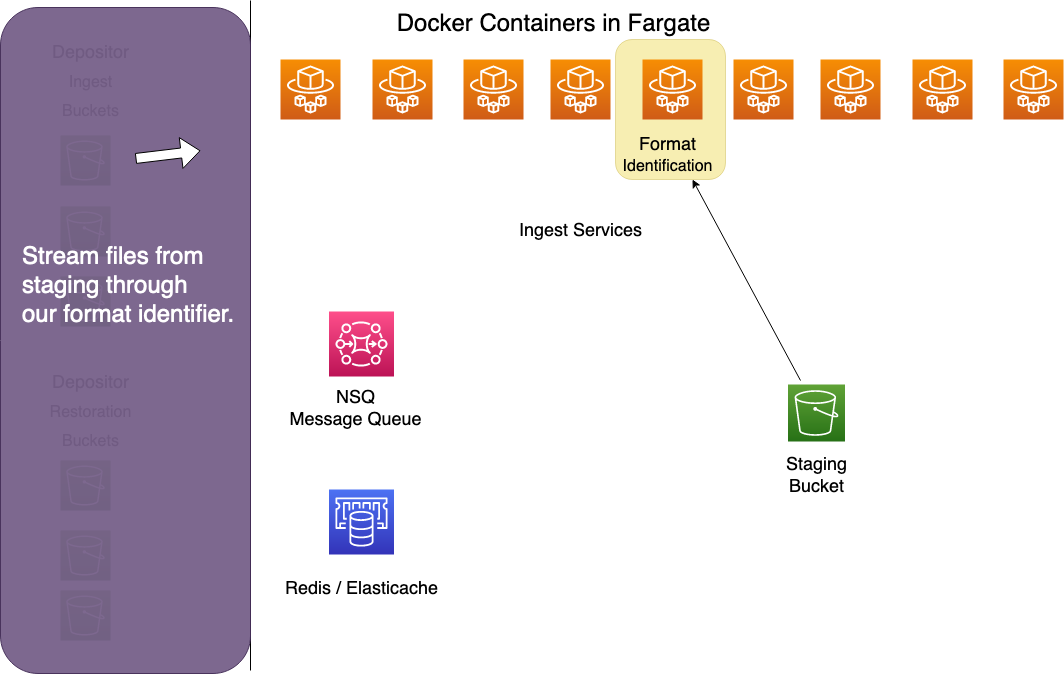

The diagram above was exported from draw.io. Its source (the exported page's mxGraphModel, read from the mxfile embedded in the PNG):
<mxGraphModel dx="929" dy="584" grid="1" gridSize="10" guides="1" tooltips="1" connect="1" arrows="1" fold="1" page="1" pageScale="1" pageWidth="1169" pageHeight="827" math="0" shadow="0">
  <root>
    <mxCell id="0" />
    <mxCell id="1" parent="0" />
    <mxCell id="1xx9XC-xGWI2QZVlYc1V-1" value="" style="sketch=0;points=[[0,0,0],[0.25,0,0],[0.5,0,0],[0.75,0,0],[1,0,0],[0,1,0],[0.25,1,0],[0.5,1,0],[0.75,1,0],[1,1,0],[0,0.25,0],[0,0.5,0],[0,0.75,0],[1,0.25,0],[1,0.5,0],[1,0.75,0]];outlineConnect=0;fontColor=#232F3E;gradientColor=#F78E04;gradientDirection=north;fillColor=#D05C17;strokeColor=#ffffff;dashed=0;verticalLabelPosition=bottom;verticalAlign=top;align=center;html=1;fontSize=12;fontStyle=0;aspect=fixed;shape=mxgraph.aws4.resourceIcon;resIcon=mxgraph.aws4.fargate;" parent="1" vertex="1">
      <mxGeometry x="290" y="129" width="60" height="60" as="geometry" />
    </mxCell>
    <mxCell id="1xx9XC-xGWI2QZVlYc1V-2" value="" style="sketch=0;points=[[0,0,0],[0.25,0,0],[0.5,0,0],[0.75,0,0],[1,0,0],[0,1,0],[0.25,1,0],[0.5,1,0],[0.75,1,0],[1,1,0],[0,0.25,0],[0,0.5,0],[0,0.75,0],[1,0.25,0],[1,0.5,0],[1,0.75,0]];outlineConnect=0;fontColor=#232F3E;gradientColor=#F78E04;gradientDirection=north;fillColor=#D05C17;strokeColor=#ffffff;dashed=0;verticalLabelPosition=bottom;verticalAlign=top;align=center;html=1;fontSize=12;fontStyle=0;aspect=fixed;shape=mxgraph.aws4.resourceIcon;resIcon=mxgraph.aws4.fargate;" parent="1" vertex="1">
      <mxGeometry x="382" y="129" width="60" height="60" as="geometry" />
    </mxCell>
    <mxCell id="1xx9XC-xGWI2QZVlYc1V-3" value="" style="sketch=0;points=[[0,0,0],[0.25,0,0],[0.5,0,0],[0.75,0,0],[1,0,0],[0,1,0],[0.25,1,0],[0.5,1,0],[0.75,1,0],[1,1,0],[0,0.25,0],[0,0.5,0],[0,0.75,0],[1,0.25,0],[1,0.5,0],[1,0.75,0]];outlineConnect=0;fontColor=#232F3E;gradientColor=#F78E04;gradientDirection=north;fillColor=#D05C17;strokeColor=#ffffff;dashed=0;verticalLabelPosition=bottom;verticalAlign=top;align=center;html=1;fontSize=12;fontStyle=0;aspect=fixed;shape=mxgraph.aws4.resourceIcon;resIcon=mxgraph.aws4.fargate;" parent="1" vertex="1">
      <mxGeometry x="473" y="129" width="60" height="60" as="geometry" />
    </mxCell>
    <mxCell id="1xx9XC-xGWI2QZVlYc1V-7" value="&lt;font style=&quot;font-size: 18px&quot;&gt;Ingest Services&lt;/font&gt;" style="text;html=1;resizable=0;autosize=1;align=center;verticalAlign=middle;points=[];fillColor=none;strokeColor=none;rounded=0;" parent="1" vertex="1">
      <mxGeometry x="520" y="291" width="140" height="20" as="geometry" />
    </mxCell>
    <mxCell id="1xx9XC-xGWI2QZVlYc1V-31" value="" style="endArrow=none;html=1;rounded=0;fontSize=18;" parent="1" edge="1">
      <mxGeometry width="50" height="50" relative="1" as="geometry">
        <mxPoint x="260" y="740" as="sourcePoint" />
        <mxPoint x="260" y="70" as="targetPoint" />
      </mxGeometry>
    </mxCell>
    <mxCell id="1xx9XC-xGWI2QZVlYc1V-36" value="&lt;font style=&quot;font-size: 24px&quot;&gt;Docker Containers in Fargate&lt;/font&gt;" style="text;html=1;resizable=0;autosize=1;align=center;verticalAlign=middle;points=[];fillColor=none;strokeColor=none;rounded=0;fontSize=18;" parent="1" vertex="1">
      <mxGeometry x="398" y="79" width="330" height="30" as="geometry" />
    </mxCell>
    <mxCell id="1xx9XC-xGWI2QZVlYc1V-37" value="" style="sketch=0;points=[[0,0,0],[0.25,0,0],[0.5,0,0],[0.75,0,0],[1,0,0],[0,1,0],[0.25,1,0],[0.5,1,0],[0.75,1,0],[1,1,0],[0,0.25,0],[0,0.5,0],[0,0.75,0],[1,0.25,0],[1,0.5,0],[1,0.75,0]];outlineConnect=0;fontColor=#232F3E;gradientColor=#60A337;gradientDirection=north;fillColor=#277116;strokeColor=#ffffff;dashed=0;verticalLabelPosition=bottom;verticalAlign=top;align=center;html=1;fontSize=12;fontStyle=0;aspect=fixed;shape=mxgraph.aws4.resourceIcon;resIcon=mxgraph.aws4.s3;" parent="1" vertex="1">
      <mxGeometry x="70" y="205" width="50" height="50" as="geometry" />
    </mxCell>
    <mxCell id="1xx9XC-xGWI2QZVlYc1V-38" value="" style="sketch=0;points=[[0,0,0],[0.25,0,0],[0.5,0,0],[0.75,0,0],[1,0,0],[0,1,0],[0.25,1,0],[0.5,1,0],[0.75,1,0],[1,1,0],[0,0.25,0],[0,0.5,0],[0,0.75,0],[1,0.25,0],[1,0.5,0],[1,0.75,0]];outlineConnect=0;fontColor=#232F3E;gradientColor=#60A337;gradientDirection=north;fillColor=#277116;strokeColor=#ffffff;dashed=0;verticalLabelPosition=bottom;verticalAlign=top;align=center;html=1;fontSize=12;fontStyle=0;aspect=fixed;shape=mxgraph.aws4.resourceIcon;resIcon=mxgraph.aws4.s3;" parent="1" vertex="1">
      <mxGeometry x="70" y="276" width="50" height="50" as="geometry" />
    </mxCell>
    <mxCell id="1xx9XC-xGWI2QZVlYc1V-39" value="" style="sketch=0;points=[[0,0,0],[0.25,0,0],[0.5,0,0],[0.75,0,0],[1,0,0],[0,1,0],[0.25,1,0],[0.5,1,0],[0.75,1,0],[1,1,0],[0,0.25,0],[0,0.5,0],[0,0.75,0],[1,0.25,0],[1,0.5,0],[1,0.75,0]];outlineConnect=0;fontColor=#232F3E;gradientColor=#60A337;gradientDirection=north;fillColor=#277116;strokeColor=#ffffff;dashed=0;verticalLabelPosition=bottom;verticalAlign=top;align=center;html=1;fontSize=12;fontStyle=0;aspect=fixed;shape=mxgraph.aws4.resourceIcon;resIcon=mxgraph.aws4.s3;" parent="1" vertex="1">
      <mxGeometry x="70" y="346" width="50" height="50" as="geometry" />
    </mxCell>
    <mxCell id="1xx9XC-xGWI2QZVlYc1V-41" value="" style="sketch=0;points=[[0,0,0],[0.25,0,0],[0.5,0,0],[0.75,0,0],[1,0,0],[0,1,0],[0.25,1,0],[0.5,1,0],[0.75,1,0],[1,1,0],[0,0.25,0],[0,0.5,0],[0,0.75,0],[1,0.25,0],[1,0.5,0],[1,0.75,0]];outlineConnect=0;fontColor=#232F3E;gradientColor=#60A337;gradientDirection=north;fillColor=#277116;strokeColor=#ffffff;dashed=0;verticalLabelPosition=bottom;verticalAlign=top;align=center;html=1;fontSize=12;fontStyle=0;aspect=fixed;shape=mxgraph.aws4.resourceIcon;resIcon=mxgraph.aws4.s3;" parent="1" vertex="1">
      <mxGeometry x="70" y="530" width="50" height="50" as="geometry" />
    </mxCell>
    <mxCell id="1xx9XC-xGWI2QZVlYc1V-42" value="" style="sketch=0;points=[[0,0,0],[0.25,0,0],[0.5,0,0],[0.75,0,0],[1,0,0],[0,1,0],[0.25,1,0],[0.5,1,0],[0.75,1,0],[1,1,0],[0,0.25,0],[0,0.5,0],[0,0.75,0],[1,0.25,0],[1,0.5,0],[1,0.75,0]];outlineConnect=0;fontColor=#232F3E;gradientColor=#60A337;gradientDirection=north;fillColor=#277116;strokeColor=#ffffff;dashed=0;verticalLabelPosition=bottom;verticalAlign=top;align=center;html=1;fontSize=12;fontStyle=0;aspect=fixed;shape=mxgraph.aws4.resourceIcon;resIcon=mxgraph.aws4.s3;" parent="1" vertex="1">
      <mxGeometry x="70" y="600" width="50" height="50" as="geometry" />
    </mxCell>
    <mxCell id="1xx9XC-xGWI2QZVlYc1V-43" value="" style="sketch=0;points=[[0,0,0],[0.25,0,0],[0.5,0,0],[0.75,0,0],[1,0,0],[0,1,0],[0.25,1,0],[0.5,1,0],[0.75,1,0],[1,1,0],[0,0.25,0],[0,0.5,0],[0,0.75,0],[1,0.25,0],[1,0.5,0],[1,0.75,0]];outlineConnect=0;fontColor=#232F3E;gradientColor=#60A337;gradientDirection=north;fillColor=#277116;strokeColor=#ffffff;dashed=0;verticalLabelPosition=bottom;verticalAlign=top;align=center;html=1;fontSize=12;fontStyle=0;aspect=fixed;shape=mxgraph.aws4.resourceIcon;resIcon=mxgraph.aws4.s3;" parent="1" vertex="1">
      <mxGeometry x="70" y="660" width="50" height="50" as="geometry" />
    </mxCell>
    <mxCell id="1xx9XC-xGWI2QZVlYc1V-44" value="&lt;div&gt;&lt;font style=&quot;font-size: 18px&quot;&gt;Depositor&lt;/font&gt;&lt;/div&gt;&lt;div&gt;&lt;font size=&quot;3&quot;&gt;Ingest&lt;/font&gt;&lt;/div&gt;&lt;div&gt;&lt;font size=&quot;3&quot;&gt;Buckets&lt;br&gt;&lt;/font&gt;&lt;/div&gt;" style="text;html=1;resizable=0;autosize=1;align=center;verticalAlign=middle;points=[];fillColor=none;strokeColor=none;rounded=0;fontSize=24;" parent="1" vertex="1">
      <mxGeometry x="55" y="100" width="90" height="100" as="geometry" />
    </mxCell>
    <mxCell id="1xx9XC-xGWI2QZVlYc1V-45" value="&lt;div&gt;&lt;font style=&quot;font-size: 18px&quot;&gt;Depositor&lt;/font&gt;&lt;/div&gt;&lt;div&gt;&lt;font size=&quot;3&quot;&gt;Restoration&lt;/font&gt;&lt;/div&gt;&lt;div&gt;&lt;font size=&quot;3&quot;&gt;Buckets&lt;/font&gt;&lt;br&gt;&lt;/div&gt;" style="text;html=1;resizable=0;autosize=1;align=center;verticalAlign=middle;points=[];fillColor=none;strokeColor=none;rounded=0;fontSize=24;" parent="1" vertex="1">
      <mxGeometry x="50" y="430" width="100" height="100" as="geometry" />
    </mxCell>
    <mxCell id="1xx9XC-xGWI2QZVlYc1V-55" value="" style="sketch=0;points=[[0,0,0],[0.25,0,0],[0.5,0,0],[0.75,0,0],[1,0,0],[0,1,0],[0.25,1,0],[0.5,1,0],[0.75,1,0],[1,1,0],[0,0.25,0],[0,0.5,0],[0,0.75,0],[1,0.25,0],[1,0.5,0],[1,0.75,0]];outlineConnect=0;fontColor=#232F3E;gradientColor=#4D72F3;gradientDirection=north;fillColor=#3334B9;strokeColor=#ffffff;dashed=0;verticalLabelPosition=bottom;verticalAlign=top;align=center;html=1;fontSize=12;fontStyle=0;aspect=fixed;shape=mxgraph.aws4.resourceIcon;resIcon=mxgraph.aws4.elasticache;" parent="1" vertex="1">
      <mxGeometry x="338.5" y="559" width="65" height="65" as="geometry" />
    </mxCell>
    <mxCell id="1xx9XC-xGWI2QZVlYc1V-56" value="&lt;div&gt;Redis / Elasticache&lt;/div&gt;" style="text;html=1;resizable=0;autosize=1;align=center;verticalAlign=middle;points=[];fillColor=none;strokeColor=none;rounded=0;fontSize=18;" parent="1" vertex="1">
      <mxGeometry x="286" y="644" width="170" height="30" as="geometry" />
    </mxCell>
    <mxCell id="1xx9XC-xGWI2QZVlYc1V-59" value="" style="sketch=0;points=[[0,0,0],[0.25,0,0],[0.5,0,0],[0.75,0,0],[1,0,0],[0,1,0],[0.25,1,0],[0.5,1,0],[0.75,1,0],[1,1,0],[0,0.25,0],[0,0.5,0],[0,0.75,0],[1,0.25,0],[1,0.5,0],[1,0.75,0]];outlineConnect=0;fontColor=#232F3E;gradientColor=#FF4F8B;gradientDirection=north;fillColor=#BC1356;strokeColor=#ffffff;dashed=0;verticalLabelPosition=bottom;verticalAlign=top;align=center;html=1;fontSize=12;fontStyle=0;aspect=fixed;shape=mxgraph.aws4.resourceIcon;resIcon=mxgraph.aws4.mq;" parent="1" vertex="1">
      <mxGeometry x="338.5" y="381" width="65" height="65" as="geometry" />
    </mxCell>
    <mxCell id="1xx9XC-xGWI2QZVlYc1V-60" value="&lt;div&gt;NSQ &lt;br&gt;&lt;/div&gt;&lt;div&gt;Message Queue&lt;/div&gt;" style="text;html=1;resizable=0;autosize=1;align=center;verticalAlign=middle;points=[];fillColor=none;strokeColor=none;rounded=0;fontSize=18;" parent="1" vertex="1">
      <mxGeometry x="290" y="454" width="150" height="50" as="geometry" />
    </mxCell>
    <mxCell id="XqkVWUN9ewnj_xi6XPv4-1" value="" style="rounded=1;whiteSpace=wrap;html=1;opacity=95;fillColor=#76608a;fontColor=#ffffff;strokeColor=#432D57;" parent="1" vertex="1">
      <mxGeometry x="10" y="77" width="250" height="666" as="geometry" />
    </mxCell>
    <mxCell id="XqkVWUN9ewnj_xi6XPv4-2" value="" style="rounded=1;whiteSpace=wrap;html=1;fillColor=#e3c800;strokeColor=#B09500;opacity=30;fontColor=#000000;" parent="1" vertex="1">
      <mxGeometry x="625" y="109" width="110" height="140" as="geometry" />
    </mxCell>
    <mxCell id="XqkVWUN9ewnj_xi6XPv4-4" value="" style="shape=flexArrow;endArrow=classic;html=1;rounded=0;fontSize=36;fontColor=#FFFFFF;entryX=0.8;entryY=0.215;entryDx=0;entryDy=0;entryPerimeter=0;fillColor=default;" parent="1" target="XqkVWUN9ewnj_xi6XPv4-1" edge="1">
      <mxGeometry width="50" height="50" relative="1" as="geometry">
        <mxPoint x="145" y="228" as="sourcePoint" />
        <mxPoint x="195" y="178" as="targetPoint" />
      </mxGeometry>
    </mxCell>
    <mxCell id="XqkVWUN9ewnj_xi6XPv4-5" value="" style="sketch=0;points=[[0,0,0],[0.25,0,0],[0.5,0,0],[0.75,0,0],[1,0,0],[0,1,0],[0.25,1,0],[0.5,1,0],[0.75,1,0],[1,1,0],[0,0.25,0],[0,0.5,0],[0,0.75,0],[1,0.25,0],[1,0.5,0],[1,0.75,0]];outlineConnect=0;fontColor=#232F3E;gradientColor=#F78E04;gradientDirection=north;fillColor=#D05C17;strokeColor=#ffffff;dashed=0;verticalLabelPosition=bottom;verticalAlign=top;align=center;html=1;fontSize=12;fontStyle=0;aspect=fixed;shape=mxgraph.aws4.resourceIcon;resIcon=mxgraph.aws4.fargate;" parent="1" vertex="1">
      <mxGeometry x="560" y="129" width="60" height="60" as="geometry" />
    </mxCell>
    <mxCell id="XqkVWUN9ewnj_xi6XPv4-6" value="" style="sketch=0;points=[[0,0,0],[0.25,0,0],[0.5,0,0],[0.75,0,0],[1,0,0],[0,1,0],[0.25,1,0],[0.5,1,0],[0.75,1,0],[1,1,0],[0,0.25,0],[0,0.5,0],[0,0.75,0],[1,0.25,0],[1,0.5,0],[1,0.75,0]];outlineConnect=0;fontColor=#232F3E;gradientColor=#F78E04;gradientDirection=north;fillColor=#D05C17;strokeColor=#ffffff;dashed=0;verticalLabelPosition=bottom;verticalAlign=top;align=center;html=1;fontSize=12;fontStyle=0;aspect=fixed;shape=mxgraph.aws4.resourceIcon;resIcon=mxgraph.aws4.fargate;" parent="1" vertex="1">
      <mxGeometry x="652" y="129" width="60" height="60" as="geometry" />
    </mxCell>
    <mxCell id="XqkVWUN9ewnj_xi6XPv4-7" value="" style="sketch=0;points=[[0,0,0],[0.25,0,0],[0.5,0,0],[0.75,0,0],[1,0,0],[0,1,0],[0.25,1,0],[0.5,1,0],[0.75,1,0],[1,1,0],[0,0.25,0],[0,0.5,0],[0,0.75,0],[1,0.25,0],[1,0.5,0],[1,0.75,0]];outlineConnect=0;fontColor=#232F3E;gradientColor=#F78E04;gradientDirection=north;fillColor=#D05C17;strokeColor=#ffffff;dashed=0;verticalLabelPosition=bottom;verticalAlign=top;align=center;html=1;fontSize=12;fontStyle=0;aspect=fixed;shape=mxgraph.aws4.resourceIcon;resIcon=mxgraph.aws4.fargate;" parent="1" vertex="1">
      <mxGeometry x="743" y="129" width="60" height="60" as="geometry" />
    </mxCell>
    <mxCell id="XqkVWUN9ewnj_xi6XPv4-8" value="" style="sketch=0;points=[[0,0,0],[0.25,0,0],[0.5,0,0],[0.75,0,0],[1,0,0],[0,1,0],[0.25,1,0],[0.5,1,0],[0.75,1,0],[1,1,0],[0,0.25,0],[0,0.5,0],[0,0.75,0],[1,0.25,0],[1,0.5,0],[1,0.75,0]];outlineConnect=0;fontColor=#232F3E;gradientColor=#F78E04;gradientDirection=north;fillColor=#D05C17;strokeColor=#ffffff;dashed=0;verticalLabelPosition=bottom;verticalAlign=top;align=center;html=1;fontSize=12;fontStyle=0;aspect=fixed;shape=mxgraph.aws4.resourceIcon;resIcon=mxgraph.aws4.fargate;" parent="1" vertex="1">
      <mxGeometry x="830" y="129" width="60" height="60" as="geometry" />
    </mxCell>
    <mxCell id="XqkVWUN9ewnj_xi6XPv4-9" value="" style="sketch=0;points=[[0,0,0],[0.25,0,0],[0.5,0,0],[0.75,0,0],[1,0,0],[0,1,0],[0.25,1,0],[0.5,1,0],[0.75,1,0],[1,1,0],[0,0.25,0],[0,0.5,0],[0,0.75,0],[1,0.25,0],[1,0.5,0],[1,0.75,0]];outlineConnect=0;fontColor=#232F3E;gradientColor=#F78E04;gradientDirection=north;fillColor=#D05C17;strokeColor=#ffffff;dashed=0;verticalLabelPosition=bottom;verticalAlign=top;align=center;html=1;fontSize=12;fontStyle=0;aspect=fixed;shape=mxgraph.aws4.resourceIcon;resIcon=mxgraph.aws4.fargate;" parent="1" vertex="1">
      <mxGeometry x="922" y="129" width="60" height="60" as="geometry" />
    </mxCell>
    <mxCell id="XqkVWUN9ewnj_xi6XPv4-10" value="" style="sketch=0;points=[[0,0,0],[0.25,0,0],[0.5,0,0],[0.75,0,0],[1,0,0],[0,1,0],[0.25,1,0],[0.5,1,0],[0.75,1,0],[1,1,0],[0,0.25,0],[0,0.5,0],[0,0.75,0],[1,0.25,0],[1,0.5,0],[1,0.75,0]];outlineConnect=0;fontColor=#232F3E;gradientColor=#F78E04;gradientDirection=north;fillColor=#D05C17;strokeColor=#ffffff;dashed=0;verticalLabelPosition=bottom;verticalAlign=top;align=center;html=1;fontSize=12;fontStyle=0;aspect=fixed;shape=mxgraph.aws4.resourceIcon;resIcon=mxgraph.aws4.fargate;" parent="1" vertex="1">
      <mxGeometry x="1013" y="129" width="60" height="60" as="geometry" />
    </mxCell>
    <mxCell id="XqkVWUN9ewnj_xi6XPv4-12" value="&lt;div&gt;&lt;font style=&quot;font-size: 18px&quot;&gt;Format&lt;/font&gt;&lt;/div&gt;&lt;div&gt;&lt;font size=&quot;3&quot;&gt;Identification&lt;/font&gt;&lt;br&gt;&lt;/div&gt;" style="text;html=1;resizable=0;autosize=1;align=center;verticalAlign=middle;points=[];fillColor=none;strokeColor=none;rounded=0;" parent="1" vertex="1">
      <mxGeometry x="622" y="205" width="110" height="40" as="geometry" />
    </mxCell>
    <mxCell id="XqkVWUN9ewnj_xi6XPv4-14" value="&lt;div&gt;&lt;font style=&quot;font-size: 24px&quot; color=&quot;#FFFFFF&quot;&gt;Stream files from &lt;br&gt;&lt;/font&gt;&lt;/div&gt;&lt;div&gt;&lt;font style=&quot;font-size: 24px&quot; color=&quot;#FFFFFF&quot;&gt;staging through&lt;/font&gt;&lt;/div&gt;&lt;div&gt;&lt;font style=&quot;font-size: 24px&quot; color=&quot;#FFFFFF&quot;&gt;our format identifier.&lt;/font&gt;&lt;br&gt;&lt;/div&gt;" style="text;html=1;resizable=0;autosize=1;align=left;verticalAlign=middle;points=[];fillColor=none;strokeColor=none;rounded=0;" parent="1" vertex="1">
      <mxGeometry x="30" y="326" width="230" height="60" as="geometry" />
    </mxCell>
    <mxCell id="XqkVWUN9ewnj_xi6XPv4-15" value="" style="sketch=0;points=[[0,0,0],[0.25,0,0],[0.5,0,0],[0.75,0,0],[1,0,0],[0,1,0],[0.25,1,0],[0.5,1,0],[0.75,1,0],[1,1,0],[0,0.25,0],[0,0.5,0],[0,0.75,0],[1,0.25,0],[1,0.5,0],[1,0.75,0]];outlineConnect=0;fontColor=#232F3E;gradientColor=#60A337;gradientDirection=north;fillColor=#277116;strokeColor=#ffffff;dashed=0;verticalLabelPosition=bottom;verticalAlign=top;align=center;html=1;fontSize=12;fontStyle=0;aspect=fixed;shape=mxgraph.aws4.resourceIcon;resIcon=mxgraph.aws4.s3;" parent="1" vertex="1">
      <mxGeometry x="797.5" y="454" width="57" height="57" as="geometry" />
    </mxCell>
    <mxCell id="XqkVWUN9ewnj_xi6XPv4-16" value="&lt;div&gt;Staging &lt;br&gt;&lt;/div&gt;&lt;div&gt;Bucket&lt;/div&gt;" style="text;html=1;resizable=0;autosize=1;align=center;verticalAlign=middle;points=[];fillColor=none;strokeColor=none;rounded=0;fontSize=18;" parent="1" vertex="1">
      <mxGeometry x="786" y="521" width="80" height="50" as="geometry" />
    </mxCell>
    <mxCell id="XqkVWUN9ewnj_xi6XPv4-17" value="" style="endArrow=classic;html=1;rounded=0;fontSize=18;fontColor=#000000;fillColor=default;entryX=0.727;entryY=1.1;entryDx=0;entryDy=0;entryPerimeter=0;" parent="1" target="XqkVWUN9ewnj_xi6XPv4-12" edge="1">
      <mxGeometry width="50" height="50" relative="1" as="geometry">
        <mxPoint x="810" y="450" as="sourcePoint" />
        <mxPoint x="880" y="280" as="targetPoint" />
      </mxGeometry>
    </mxCell>
  </root>
</mxGraphModel>